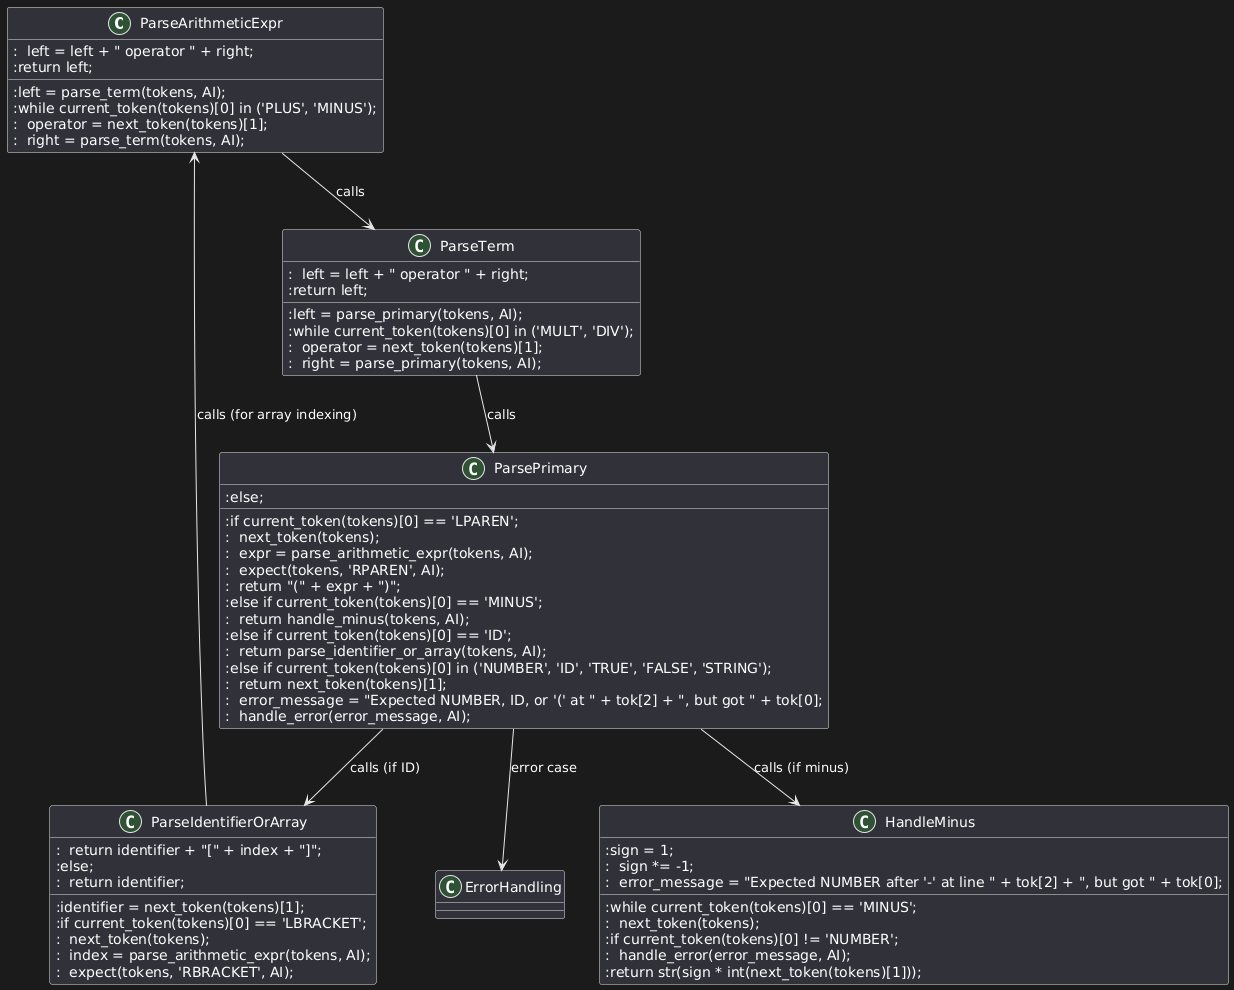

The diagram above was rendered by PlantUML. Its source (embedded in the PNG):
@startuml
!define RECTANGLE class

RECTANGLE ParseArithmeticExpr {
  :left = parse_term(tokens, AI);
  :while current_token(tokens)[0] in ('PLUS', 'MINUS');
  :  operator = next_token(tokens)[1];
  :  right = parse_term(tokens, AI);
  :  left = left + " operator " + right;
  :return left;
}

RECTANGLE ParseTerm {
  :left = parse_primary(tokens, AI);
  :while current_token(tokens)[0] in ('MULT', 'DIV');
  :  operator = next_token(tokens)[1];
  :  right = parse_primary(tokens, AI);
  :  left = left + " operator " + right;
  :return left;
}

RECTANGLE ParsePrimary {
  :if current_token(tokens)[0] == 'LPAREN';
  :  next_token(tokens);
  :  expr = parse_arithmetic_expr(tokens, AI);
  :  expect(tokens, 'RPAREN', AI);
  :  return "(" + expr + ")";
  :else if current_token(tokens)[0] == 'MINUS';
  :  return handle_minus(tokens, AI);
  :else if current_token(tokens)[0] == 'ID';
  :  return parse_identifier_or_array(tokens, AI);
  :else if current_token(tokens)[0] in ('NUMBER', 'ID', 'TRUE', 'FALSE', 'STRING');
  :  return next_token(tokens)[1];
  :else;
  :  error_message = "Expected NUMBER, ID, or '(' at " + tok[2] + ", but got " + tok[0];
  :  handle_error(error_message, AI);
}

RECTANGLE HandleMinus {
  :sign = 1;
  :while current_token(tokens)[0] == 'MINUS';
  :  next_token(tokens);
  :  sign *= -1;
  :if current_token(tokens)[0] != 'NUMBER';
  :  error_message = "Expected NUMBER after '-' at line " + tok[2] + ", but got " + tok[0];
  :  handle_error(error_message, AI);
  :return str(sign * int(next_token(tokens)[1]));
}

RECTANGLE ParseIdentifierOrArray {
  :identifier = next_token(tokens)[1];
  :if current_token(tokens)[0] == 'LBRACKET';
  :  next_token(tokens);
  :  index = parse_arithmetic_expr(tokens, AI);
  :  expect(tokens, 'RBRACKET', AI);
  :  return identifier + "[" + index + "]";
  :else;
  :  return identifier;
}

ParseArithmeticExpr --> ParseTerm : calls
ParseTerm --> ParsePrimary : calls
ParsePrimary --> HandleMinus : calls (if minus)
ParsePrimary --> ParseIdentifierOrArray : calls (if ID)
ParsePrimary --> ErrorHandling : error case
ParseIdentifierOrArray --> ParseArithmeticExpr : calls (for array indexing)
@enduml